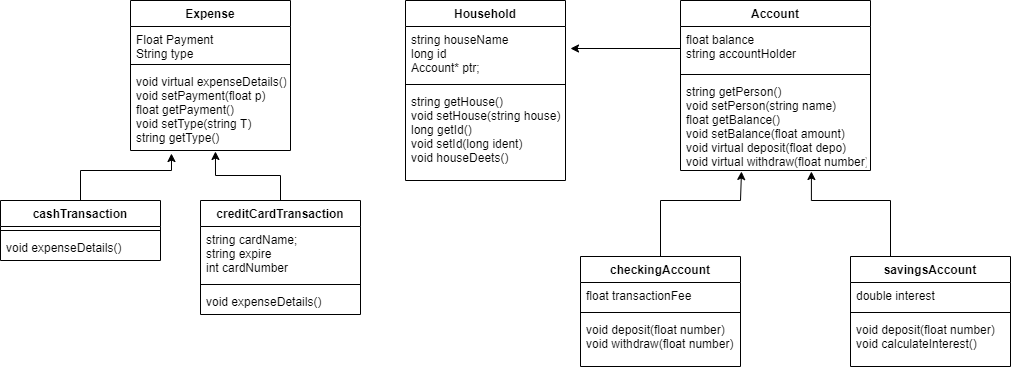

The diagram above was exported from draw.io. Its source (the exported page's mxGraphModel, read from the mxfile embedded in the PNG):
<mxGraphModel dx="1662" dy="794" grid="1" gridSize="10" guides="1" tooltips="1" connect="1" arrows="1" fold="1" page="1" pageScale="1" pageWidth="850" pageHeight="1100" math="0" shadow="0">
  <root>
    <mxCell id="0" />
    <mxCell id="1" parent="0" />
    <mxCell id="ZPUk2JJMvZNdzmZzNLAS-38" value="Expense" style="swimlane;fontStyle=1;align=center;verticalAlign=top;childLayout=stackLayout;horizontal=1;startSize=26;horizontalStack=0;resizeParent=1;resizeParentMax=0;resizeLast=0;collapsible=1;marginBottom=0;" vertex="1" parent="1">
      <mxGeometry x="150" y="40" width="160" height="150" as="geometry">
        <mxRectangle x="200" y="40" width="80" height="26" as="alternateBounds" />
      </mxGeometry>
    </mxCell>
    <mxCell id="ZPUk2JJMvZNdzmZzNLAS-39" value="Float Payment&#10;String type" style="text;strokeColor=none;fillColor=none;align=left;verticalAlign=top;spacingLeft=4;spacingRight=4;overflow=hidden;rotatable=0;points=[[0,0.5],[1,0.5]];portConstraint=eastwest;" vertex="1" parent="ZPUk2JJMvZNdzmZzNLAS-38">
      <mxGeometry y="26" width="160" height="34" as="geometry" />
    </mxCell>
    <mxCell id="ZPUk2JJMvZNdzmZzNLAS-40" value="" style="line;strokeWidth=1;fillColor=none;align=left;verticalAlign=middle;spacingTop=-1;spacingLeft=3;spacingRight=3;rotatable=0;labelPosition=right;points=[];portConstraint=eastwest;" vertex="1" parent="ZPUk2JJMvZNdzmZzNLAS-38">
      <mxGeometry y="60" width="160" height="8" as="geometry" />
    </mxCell>
    <mxCell id="ZPUk2JJMvZNdzmZzNLAS-41" value="void virtual expenseDetails()&#10;void setPayment(float p)&#10;float getPayment()&#10;void setType(string T)&#10;string getType()" style="text;strokeColor=none;fillColor=none;align=left;verticalAlign=top;spacingLeft=4;spacingRight=4;overflow=hidden;rotatable=0;points=[[0,0.5],[1,0.5]];portConstraint=eastwest;" vertex="1" parent="ZPUk2JJMvZNdzmZzNLAS-38">
      <mxGeometry y="68" width="160" height="82" as="geometry" />
    </mxCell>
    <mxCell id="ZPUk2JJMvZNdzmZzNLAS-50" style="edgeStyle=orthogonalEdgeStyle;rounded=0;orthogonalLoop=1;jettySize=auto;html=1;exitX=0.5;exitY=0;exitDx=0;exitDy=0;entryX=0.256;entryY=1.037;entryDx=0;entryDy=0;entryPerimeter=0;" edge="1" parent="1" source="ZPUk2JJMvZNdzmZzNLAS-42" target="ZPUk2JJMvZNdzmZzNLAS-41">
      <mxGeometry relative="1" as="geometry">
        <Array as="points">
          <mxPoint x="100" y="210" />
          <mxPoint x="191" y="210" />
        </Array>
      </mxGeometry>
    </mxCell>
    <mxCell id="ZPUk2JJMvZNdzmZzNLAS-42" value="cashTransaction" style="swimlane;fontStyle=1;align=center;verticalAlign=top;childLayout=stackLayout;horizontal=1;startSize=26;horizontalStack=0;resizeParent=1;resizeParentMax=0;resizeLast=0;collapsible=1;marginBottom=0;" vertex="1" parent="1">
      <mxGeometry x="20" y="240" width="160" height="60" as="geometry" />
    </mxCell>
    <mxCell id="ZPUk2JJMvZNdzmZzNLAS-44" value="" style="line;strokeWidth=1;fillColor=none;align=left;verticalAlign=middle;spacingTop=-1;spacingLeft=3;spacingRight=3;rotatable=0;labelPosition=right;points=[];portConstraint=eastwest;" vertex="1" parent="ZPUk2JJMvZNdzmZzNLAS-42">
      <mxGeometry y="26" width="160" height="8" as="geometry" />
    </mxCell>
    <mxCell id="ZPUk2JJMvZNdzmZzNLAS-45" value="void expenseDetails()" style="text;strokeColor=none;fillColor=none;align=left;verticalAlign=top;spacingLeft=4;spacingRight=4;overflow=hidden;rotatable=0;points=[[0,0.5],[1,0.5]];portConstraint=eastwest;" vertex="1" parent="ZPUk2JJMvZNdzmZzNLAS-42">
      <mxGeometry y="34" width="160" height="26" as="geometry" />
    </mxCell>
    <mxCell id="ZPUk2JJMvZNdzmZzNLAS-51" style="edgeStyle=orthogonalEdgeStyle;rounded=0;orthogonalLoop=1;jettySize=auto;html=1;exitX=0.5;exitY=0;exitDx=0;exitDy=0;entryX=0.531;entryY=1.012;entryDx=0;entryDy=0;entryPerimeter=0;" edge="1" parent="1" source="ZPUk2JJMvZNdzmZzNLAS-46" target="ZPUk2JJMvZNdzmZzNLAS-41">
      <mxGeometry relative="1" as="geometry" />
    </mxCell>
    <mxCell id="ZPUk2JJMvZNdzmZzNLAS-46" value="creditCardTransaction" style="swimlane;fontStyle=1;align=center;verticalAlign=top;childLayout=stackLayout;horizontal=1;startSize=26;horizontalStack=0;resizeParent=1;resizeParentMax=0;resizeLast=0;collapsible=1;marginBottom=0;" vertex="1" parent="1">
      <mxGeometry x="220" y="240" width="160" height="114" as="geometry" />
    </mxCell>
    <mxCell id="ZPUk2JJMvZNdzmZzNLAS-47" value="string cardName;&#10;string expire&#10;int cardNumber" style="text;strokeColor=none;fillColor=none;align=left;verticalAlign=top;spacingLeft=4;spacingRight=4;overflow=hidden;rotatable=0;points=[[0,0.5],[1,0.5]];portConstraint=eastwest;" vertex="1" parent="ZPUk2JJMvZNdzmZzNLAS-46">
      <mxGeometry y="26" width="160" height="54" as="geometry" />
    </mxCell>
    <mxCell id="ZPUk2JJMvZNdzmZzNLAS-48" value="" style="line;strokeWidth=1;fillColor=none;align=left;verticalAlign=middle;spacingTop=-1;spacingLeft=3;spacingRight=3;rotatable=0;labelPosition=right;points=[];portConstraint=eastwest;" vertex="1" parent="ZPUk2JJMvZNdzmZzNLAS-46">
      <mxGeometry y="80" width="160" height="8" as="geometry" />
    </mxCell>
    <mxCell id="ZPUk2JJMvZNdzmZzNLAS-49" value="void expenseDetails()" style="text;strokeColor=none;fillColor=none;align=left;verticalAlign=top;spacingLeft=4;spacingRight=4;overflow=hidden;rotatable=0;points=[[0,0.5],[1,0.5]];portConstraint=eastwest;" vertex="1" parent="ZPUk2JJMvZNdzmZzNLAS-46">
      <mxGeometry y="88" width="160" height="26" as="geometry" />
    </mxCell>
    <mxCell id="ZPUk2JJMvZNdzmZzNLAS-52" value="Account" style="swimlane;fontStyle=1;align=center;verticalAlign=top;childLayout=stackLayout;horizontal=1;startSize=26;horizontalStack=0;resizeParent=1;resizeParentMax=0;resizeLast=0;collapsible=1;marginBottom=0;" vertex="1" parent="1">
      <mxGeometry x="700" y="40" width="190" height="170" as="geometry" />
    </mxCell>
    <mxCell id="ZPUk2JJMvZNdzmZzNLAS-53" value="float balance&#10;string accountHolder" style="text;strokeColor=none;fillColor=none;align=left;verticalAlign=top;spacingLeft=4;spacingRight=4;overflow=hidden;rotatable=0;points=[[0,0.5],[1,0.5]];portConstraint=eastwest;" vertex="1" parent="ZPUk2JJMvZNdzmZzNLAS-52">
      <mxGeometry y="26" width="190" height="44" as="geometry" />
    </mxCell>
    <mxCell id="ZPUk2JJMvZNdzmZzNLAS-54" value="" style="line;strokeWidth=1;fillColor=none;align=left;verticalAlign=middle;spacingTop=-1;spacingLeft=3;spacingRight=3;rotatable=0;labelPosition=right;points=[];portConstraint=eastwest;" vertex="1" parent="ZPUk2JJMvZNdzmZzNLAS-52">
      <mxGeometry y="70" width="190" height="8" as="geometry" />
    </mxCell>
    <mxCell id="ZPUk2JJMvZNdzmZzNLAS-55" value="string getPerson()&#10;void setPerson(string name)&#10;float getBalance()&#10;void setBalance(float amount)&#10;void virtual deposit(float depo)&#10;void virtual withdraw(float number)" style="text;strokeColor=none;fillColor=none;align=left;verticalAlign=top;spacingLeft=4;spacingRight=4;overflow=hidden;rotatable=0;points=[[0,0.5],[1,0.5]];portConstraint=eastwest;" vertex="1" parent="ZPUk2JJMvZNdzmZzNLAS-52">
      <mxGeometry y="78" width="190" height="92" as="geometry" />
    </mxCell>
    <mxCell id="ZPUk2JJMvZNdzmZzNLAS-56" value="Household" style="swimlane;fontStyle=1;align=center;verticalAlign=top;childLayout=stackLayout;horizontal=1;startSize=26;horizontalStack=0;resizeParent=1;resizeParentMax=0;resizeLast=0;collapsible=1;marginBottom=0;" vertex="1" parent="1">
      <mxGeometry x="425" y="40" width="160" height="180" as="geometry" />
    </mxCell>
    <mxCell id="ZPUk2JJMvZNdzmZzNLAS-57" value="string houseName&#10;long id&#10;Account* ptr;" style="text;strokeColor=none;fillColor=none;align=left;verticalAlign=top;spacingLeft=4;spacingRight=4;overflow=hidden;rotatable=0;points=[[0,0.5],[1,0.5]];portConstraint=eastwest;" vertex="1" parent="ZPUk2JJMvZNdzmZzNLAS-56">
      <mxGeometry y="26" width="160" height="54" as="geometry" />
    </mxCell>
    <mxCell id="ZPUk2JJMvZNdzmZzNLAS-58" value="" style="line;strokeWidth=1;fillColor=none;align=left;verticalAlign=middle;spacingTop=-1;spacingLeft=3;spacingRight=3;rotatable=0;labelPosition=right;points=[];portConstraint=eastwest;" vertex="1" parent="ZPUk2JJMvZNdzmZzNLAS-56">
      <mxGeometry y="80" width="160" height="8" as="geometry" />
    </mxCell>
    <mxCell id="ZPUk2JJMvZNdzmZzNLAS-59" value="string getHouse()&#10;void setHouse(string house)&#10;long getId()&#10;void setId(long ident)&#10;void houseDeets()" style="text;strokeColor=none;fillColor=none;align=left;verticalAlign=top;spacingLeft=4;spacingRight=4;overflow=hidden;rotatable=0;points=[[0,0.5],[1,0.5]];portConstraint=eastwest;" vertex="1" parent="ZPUk2JJMvZNdzmZzNLAS-56">
      <mxGeometry y="88" width="160" height="92" as="geometry" />
    </mxCell>
    <mxCell id="ZPUk2JJMvZNdzmZzNLAS-60" style="edgeStyle=orthogonalEdgeStyle;rounded=0;orthogonalLoop=1;jettySize=auto;html=1;exitX=0;exitY=0.5;exitDx=0;exitDy=0;" edge="1" parent="1" source="ZPUk2JJMvZNdzmZzNLAS-53">
      <mxGeometry relative="1" as="geometry">
        <mxPoint x="590" y="88" as="targetPoint" />
      </mxGeometry>
    </mxCell>
    <mxCell id="ZPUk2JJMvZNdzmZzNLAS-69" style="edgeStyle=orthogonalEdgeStyle;rounded=0;orthogonalLoop=1;jettySize=auto;html=1;exitX=0.5;exitY=0;exitDx=0;exitDy=0;entryX=0.321;entryY=1.011;entryDx=0;entryDy=0;entryPerimeter=0;" edge="1" parent="1" source="ZPUk2JJMvZNdzmZzNLAS-61" target="ZPUk2JJMvZNdzmZzNLAS-55">
      <mxGeometry relative="1" as="geometry">
        <Array as="points">
          <mxPoint x="680" y="240" />
          <mxPoint x="760" y="240" />
        </Array>
      </mxGeometry>
    </mxCell>
    <mxCell id="ZPUk2JJMvZNdzmZzNLAS-61" value="checkingAccount" style="swimlane;fontStyle=1;align=center;verticalAlign=top;childLayout=stackLayout;horizontal=1;startSize=26;horizontalStack=0;resizeParent=1;resizeParentMax=0;resizeLast=0;collapsible=1;marginBottom=0;" vertex="1" parent="1">
      <mxGeometry x="600" y="296" width="160" height="110" as="geometry" />
    </mxCell>
    <mxCell id="ZPUk2JJMvZNdzmZzNLAS-62" value="float transactionFee" style="text;strokeColor=none;fillColor=none;align=left;verticalAlign=top;spacingLeft=4;spacingRight=4;overflow=hidden;rotatable=0;points=[[0,0.5],[1,0.5]];portConstraint=eastwest;" vertex="1" parent="ZPUk2JJMvZNdzmZzNLAS-61">
      <mxGeometry y="26" width="160" height="26" as="geometry" />
    </mxCell>
    <mxCell id="ZPUk2JJMvZNdzmZzNLAS-63" value="" style="line;strokeWidth=1;fillColor=none;align=left;verticalAlign=middle;spacingTop=-1;spacingLeft=3;spacingRight=3;rotatable=0;labelPosition=right;points=[];portConstraint=eastwest;" vertex="1" parent="ZPUk2JJMvZNdzmZzNLAS-61">
      <mxGeometry y="52" width="160" height="8" as="geometry" />
    </mxCell>
    <mxCell id="ZPUk2JJMvZNdzmZzNLAS-64" value="void deposit(float number)&#10;void withdraw(float number)" style="text;strokeColor=none;fillColor=none;align=left;verticalAlign=top;spacingLeft=4;spacingRight=4;overflow=hidden;rotatable=0;points=[[0,0.5],[1,0.5]];portConstraint=eastwest;" vertex="1" parent="ZPUk2JJMvZNdzmZzNLAS-61">
      <mxGeometry y="60" width="160" height="50" as="geometry" />
    </mxCell>
    <mxCell id="ZPUk2JJMvZNdzmZzNLAS-70" style="edgeStyle=orthogonalEdgeStyle;rounded=0;orthogonalLoop=1;jettySize=auto;html=1;exitX=0.25;exitY=0;exitDx=0;exitDy=0;entryX=0.689;entryY=1.011;entryDx=0;entryDy=0;entryPerimeter=0;" edge="1" parent="1" source="ZPUk2JJMvZNdzmZzNLAS-65" target="ZPUk2JJMvZNdzmZzNLAS-55">
      <mxGeometry relative="1" as="geometry">
        <Array as="points">
          <mxPoint x="910" y="240" />
          <mxPoint x="831" y="240" />
        </Array>
      </mxGeometry>
    </mxCell>
    <mxCell id="ZPUk2JJMvZNdzmZzNLAS-65" value="savingsAccount" style="swimlane;fontStyle=1;align=center;verticalAlign=top;childLayout=stackLayout;horizontal=1;startSize=26;horizontalStack=0;resizeParent=1;resizeParentMax=0;resizeLast=0;collapsible=1;marginBottom=0;" vertex="1" parent="1">
      <mxGeometry x="870" y="296" width="160" height="110" as="geometry" />
    </mxCell>
    <mxCell id="ZPUk2JJMvZNdzmZzNLAS-66" value="double interest" style="text;strokeColor=none;fillColor=none;align=left;verticalAlign=top;spacingLeft=4;spacingRight=4;overflow=hidden;rotatable=0;points=[[0,0.5],[1,0.5]];portConstraint=eastwest;" vertex="1" parent="ZPUk2JJMvZNdzmZzNLAS-65">
      <mxGeometry y="26" width="160" height="26" as="geometry" />
    </mxCell>
    <mxCell id="ZPUk2JJMvZNdzmZzNLAS-67" value="" style="line;strokeWidth=1;fillColor=none;align=left;verticalAlign=middle;spacingTop=-1;spacingLeft=3;spacingRight=3;rotatable=0;labelPosition=right;points=[];portConstraint=eastwest;" vertex="1" parent="ZPUk2JJMvZNdzmZzNLAS-65">
      <mxGeometry y="52" width="160" height="8" as="geometry" />
    </mxCell>
    <mxCell id="ZPUk2JJMvZNdzmZzNLAS-68" value="void deposit(float number)&#10;void calculateInterest()" style="text;strokeColor=none;fillColor=none;align=left;verticalAlign=top;spacingLeft=4;spacingRight=4;overflow=hidden;rotatable=0;points=[[0,0.5],[1,0.5]];portConstraint=eastwest;" vertex="1" parent="ZPUk2JJMvZNdzmZzNLAS-65">
      <mxGeometry y="60" width="160" height="50" as="geometry" />
    </mxCell>
  </root>
</mxGraphModel>